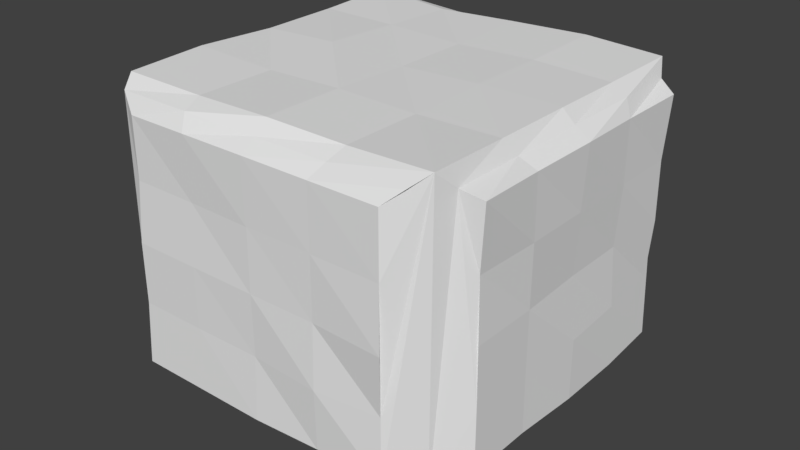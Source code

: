 # Source: Small_Cube.blend  (saved by Blender 2.78.0; exported with 4.5.12 LTS)
import bpy
from mathutils import Matrix  # noqa: F401  (used for matrix-valued properties, if any)

bpy.ops.wm.read_factory_settings(use_empty=True)
scene = bpy.context.scene
scene.name = 'Scene'

# ---- collections
col_collection_1 = bpy.data.collections.new('Collection 1'); scene.collection.children.link(col_collection_1)

# ---- materials (node trees are filled in below, after node groups)
mat_default_material = bpy.data.materials.new('Default_Material')
mat_default_material.alpha_threshold = 0.0
mat_default_material.use_transparent_shadow = False
mat_default_material.roughness = 0.5
mat_top_material = bpy.data.materials.new('Top_Material')
mat_top_material.alpha_threshold = 0.0
mat_top_material.use_transparent_shadow = False
mat_top_material.roughness = 0.5

# ---- material node trees

# ---- world
world_world = bpy.data.worlds.new('World'); scene.world = world_world
world_world.color = (0.05088, 0.05088, 0.05088)
world_world.use_sun_shadow = False
world_world.sun_shadow_jitter_overblur = 0.0
world_world.cycles.sampling_method = 'MANUAL'

# ---- meshes
me_cube = bpy.data.meshes.new('Cube')
me_cube.from_pydata([(1.004, 1.003, -1.002), (0.9854, -0.9861, -0.9875), (-1.003, -1.004, -1.002), (-1.017, 1.018, -1.014), (1.0, 1.0, 0.7708), (1.019, -1.018, 0.7882), (-1.003, -1.004, 0.7751), (-1.017, 1.018, 0.7882), (0.8419, -1.174, -0.8601), (-0.8558, -1.195, -0.8719), (0.8419, -1.174, 0.6309), (-0.8302, -1.158, 0.6201), (-1.213, -0.7815, -0.8047), (-1.213, 0.7808, -0.8047), (-1.196, -0.7707, 0.5684), (-1.176, 0.756, 0.555), (0.832, 1.172, -0.8517), (-0.8583, 1.211, -0.8742), (0.8608, 1.211, 0.648), (-0.8326, 1.172, 0.6222), (1.149, 0.832, -0.8506), (1.149, -0.8335, -0.8506), (1.166, 0.8444, 0.6349), (1.166, -0.8451, 0.6349), (0.8336, 0.832, -1.179), (0.8336, -0.8335, -1.179), (-0.8436, -0.8452, -1.194), (-0.8318, 0.832, -1.179), (0.0008818, 1.003, 0.7751), (-1.0, 1.788e-07, 0.7708), (0.000881, -1.004, 0.7751), (1.0, -4.768e-07, 0.7708), (0.001214, -1.195, -0.8719), (0.8583, -1.195, -0.1131), (-0.8439, -1.179, -0.1133), (0.000881, -1.179, 0.6347), (-1.176, -0.0004019, -0.7844), (-1.196, -0.7707, -0.1133), (-1.192, 0.7673, -0.1146), (-1.213, -0.0003555, 0.5785), (0.0008818, 1.193, -0.8635), (0.832, 1.172, -0.1147), (-0.8464, 1.193, -0.1133), (0.001214, 1.211, 0.648), (1.166, -0.0003559, -0.8611), (1.149, 0.832, -0.1133), (1.145, -0.8299, -0.1146), (1.166, -0.0003563, 0.6349), (0.8177, -0.0004022, -1.161), (0.001214, 0.8444, -1.194), (-0.0003149, -0.8185, -1.161), (-0.8184, -0.000402, -1.161), (-0.000315, -0.0004024, 0.758), (-0.0003148, -0.0004021, -1.161), (1.128, -0.0004025, -0.1147), (2.98e-07, 1.19, -0.1146), (-1.196, -0.0007526, -0.1133), (0.0008812, -1.179, -0.1133), (-0.4932, 0.9853, 0.758), (-1.003, 0.5009, 0.7751), (-0.4932, -0.9861, 0.758), (1.0, -0.5, 0.7708), (-0.4273, -1.195, -0.8719), (0.8457, -1.179, 0.2607), (-0.8302, -1.158, 0.2527), (-0.421, -1.174, 0.6309), (0.9387, -1.107, 0.717), (-0.9363, -1.107, 0.717), (-1.176, 0.3778, -0.7844), (-1.196, -0.7707, 0.2276), (-1.192, 0.7673, 0.2251), (-1.192, 0.3837, 0.5648), (-1.099, 0.8859, 0.6718), (-1.115, -0.8999, 0.6833), (-0.4227, 1.193, -0.8635), (0.8444, 1.19, 0.2592), (-0.8326, 1.172, 0.2537), (-0.4227, 1.193, 0.6369), (-0.9093, 1.079, 0.6901), (0.9222, 1.095, 0.7019), (1.149, -0.4171, -0.8506), (1.145, 0.8299, 0.2528), (1.128, -0.8184, 0.2474), (1.145, -0.4149, 0.6202), (1.057, -0.9023, 0.6838), (1.057, 0.9015, 0.6838), (0.8336, -0.4171, -1.179), (-0.4212, 0.8444, -1.194), (-0.4212, -0.8452, -1.194), (-0.8299, 0.415, -1.176), (0.5102, 1.018, 0.7882), (-1.017, -0.5093, 0.7882), (0.4925, -0.9861, 0.758), (0.9854, 0.4924, 0.758), (0.4233, -1.179, -0.8613), (0.8296, -1.158, -0.4821), (-0.8439, -1.179, -0.4873), (0.421, -1.174, 0.6309), (-1.213, -0.3909, -0.8047), (-1.192, -0.7673, -0.4543), (-1.213, 0.7808, -0.4589), (-1.213, -0.3909, 0.5785), (0.431, 1.211, -0.8742), (0.8608, 1.211, -0.4936), (-0.8583, 1.211, -0.4936), (0.4159, 1.172, 0.6222), (1.166, 0.422, -0.8611), (1.128, 0.8176, -0.4769), (1.149, -0.8335, -0.4819), (1.149, 0.4156, 0.624), (0.846, 0.422, -1.194), (0.4087, 0.8176, -1.161), (0.4172, -0.8335, -1.179), (-0.8436, -0.4228, -1.194), (0.5026, -0.0007532, 0.7751), (-0.5078, -0.0003558, 0.7882), (-0.0003148, 0.4924, 0.758), (0.0008812, -0.5024, 0.7751), (-0.4155, -0.0007527, -1.179), (0.415, 5.96e-08, -1.176), (0.001214, 0.422, -1.194), (-0.0003149, -0.4094, -1.161), (1.145, -0.4149, -0.1146), (1.128, 0.4086, -0.1147), (1.166, -0.000356, -0.4871), (1.145, -3.874e-07, 0.2528), (0.001214, 1.114, 0.7181), (-0.4227, 1.193, -0.1133), (0.431, 1.211, -0.1131), (3.278e-07, 1.19, 0.2592), (0.001214, 1.211, -0.4936), (-1.192, 0.3837, -0.1146), (-1.176, -0.3786, -0.1147), (-1.176, -0.0004019, -0.4496), (-1.192, 2.98e-07, 0.2251), (-4.768e-07, -1.087, 0.7009), (-0.4215, -1.179, -0.1133), (0.421, -1.174, -0.1146), (-2.086e-07, -1.174, -0.4873), (-3.874e-07, -1.174, 0.2582), (1.077, -0.0007534, 0.6996), (-1.081, -0.000402, 0.6565), (-1.096, -0.4418, 0.6678), (1.093, 0.4653, 0.7115), (0.421, -1.174, 0.2582), (0.4297, -1.195, -0.4925), (-0.4215, -1.179, -0.4873), (0.4605, -1.087, 0.7009), (-1.196, -0.3857, 0.2276), (-1.196, -0.3857, -0.4541), (-1.196, 0.3842, -0.4541), (0.4245, 1.193, -0.4884), (0.4222, 1.19, 0.2592), (-0.4165, 1.172, 0.2537), (-0.4682, 1.114, 0.7181), (1.149, 0.4156, 0.2554), (1.149, 0.4156, -0.4819), (1.145, -0.4149, -0.482), (0.415, -0.415, -1.176), (0.4172, 0.4156, -1.179), (-0.4155, 0.4156, -1.179), (-0.4932, -0.4933, 0.758), (-0.5, 0.5, 0.7708), (0.5, 0.5, 0.7708), (0.4925, -0.4933, 0.758), (-0.4093, -0.4094, -1.161), (1.149, -0.4171, 0.2554), (0.4611, 1.095, 0.7019), (-0.4286, 1.211, -0.4936), (-1.176, 0.3778, 0.2201), (-0.4675, -1.107, 0.717), (-0.4153, -1.158, 0.2527), (1.057, -0.4513, 0.6838), (-1.115, 0.4494, 0.6833)], [], [(0, 1, 25, 86, 48, 110, 24), (3, 7, 78, 19, 76, 42, 104, 17), (173, 72, 15, 71), (1, 5, 66, 10, 63, 33, 95, 8), (172, 84, 23, 83), (171, 65, 11, 64), (170, 67, 11, 65), (2, 1, 8, 94, 32, 62, 9), (6, 2, 9, 96, 34, 64, 11, 67), (169, 71, 15, 70), (7, 3, 13, 100, 38, 70, 15, 72), (3, 2, 12, 98, 36, 68, 13), (2, 6, 73, 14, 69, 37, 99, 12), (168, 74, 17, 104), (167, 79, 18, 105), (0, 3, 17, 74, 40, 102, 16), (4, 0, 16, 103, 41, 75, 18, 79), (166, 83, 23, 82), (5, 1, 21, 108, 46, 82, 23, 84), (1, 0, 20, 106, 44, 80, 21), (0, 4, 85, 22, 81, 45, 107, 20), (165, 88, 26, 113), (2, 3, 27, 89, 51, 113, 26), (1, 2, 26, 88, 50, 112, 25), (3, 0, 24, 111, 49, 87, 27), (164, 92, 5, 61), (163, 114, 31, 93), (162, 115, 52, 116), (161, 60, 30, 117), (160, 118, 51, 89), (159, 119, 53, 120), (158, 112, 50, 121), (157, 122, 46, 108), (156, 123, 54, 124), (155, 109, 47, 125), (154, 126, 43, 77), (153, 127, 42, 76), (152, 128, 55, 129), (151, 102, 40, 130), (150, 131, 38, 100), (149, 132, 56, 133), (148, 101, 39, 134), (147, 135, 35, 97), (146, 136, 34, 96), (145, 137, 57, 138), (144, 97, 35, 139), (143, 140, 47, 109), (142, 141, 39, 101), (73, 142, 101, 14), (6, 91, 142, 73), (91, 29, 141, 142), (85, 143, 109, 22), (4, 93, 143, 85), (93, 31, 140, 143), (137, 144, 139, 57), (33, 63, 144, 137), (63, 10, 97, 144), (94, 145, 138, 32), (8, 95, 145, 94), (95, 33, 137, 145), (62, 146, 96, 9), (32, 138, 146, 62), (138, 57, 136, 146), (66, 147, 97, 10), (5, 92, 147, 66), (92, 30, 135, 147), (132, 148, 134, 56), (37, 69, 148, 132), (69, 14, 101, 148), (98, 149, 133, 36), (12, 99, 149, 98), (99, 37, 132, 149), (68, 150, 100, 13), (36, 133, 150, 68), (133, 56, 131, 150), (128, 151, 130, 55), (41, 103, 151, 128), (103, 16, 102, 151), (105, 152, 129, 43), (18, 75, 152, 105), (75, 41, 128, 152), (77, 153, 76, 19), (43, 129, 153, 77), (129, 55, 127, 153), (78, 154, 77, 19), (7, 58, 154, 78), (58, 28, 126, 154), (123, 155, 125, 54), (45, 81, 155, 123), (81, 22, 109, 155), (106, 156, 124, 44), (20, 107, 156, 106), (107, 45, 123, 156), (80, 157, 108, 21), (44, 124, 157, 80), (124, 54, 122, 157), (119, 158, 121, 53), (48, 86, 158, 119), (86, 25, 112, 158), (111, 159, 120, 49), (24, 110, 159, 111), (110, 48, 119, 159), (87, 160, 89, 27), (49, 120, 160, 87), (120, 53, 118, 160), (115, 161, 117, 52), (29, 91, 161, 115), (91, 6, 60, 161), (58, 162, 116, 28), (7, 59, 162, 58), (59, 29, 115, 162), (90, 163, 93, 4), (28, 116, 163, 90), (116, 52, 114, 163), (114, 164, 61, 31), (52, 117, 164, 114), (117, 30, 92, 164), (118, 165, 113, 51), (53, 121, 165, 118), (121, 50, 88, 165), (122, 166, 82, 46), (54, 125, 166, 122), (125, 47, 83, 166), (126, 167, 105, 43), (28, 90, 167, 126), (90, 4, 79, 167), (127, 168, 104, 42), (55, 130, 168, 127), (130, 40, 74, 168), (131, 169, 70, 38), (56, 134, 169, 131), (134, 39, 71, 169), (135, 170, 65, 35), (30, 60, 170, 135), (60, 6, 67, 170), (136, 171, 64, 34), (57, 139, 171, 136), (139, 35, 65, 171), (140, 172, 83, 47), (31, 61, 172, 140), (61, 5, 84, 172), (141, 173, 71, 39), (29, 59, 173, 141), (59, 7, 72, 173)])
me_cube.polygons.foreach_set('material_index', [0, 0, 0, 0, 0, 0, 0, 0, 0, 0, 0, 0, 0, 0, 0, 0, 0, 0, 0, 0, 0, 0, 0, 0, 0, 1, 1, 1, 1, 0, 0, 0, 0, 0, 0, 0, 0, 0, 0, 0, 0, 0, 0, 0, 0, 0, 0, 0, 0, 0, 0, 0, 0, 0, 0, 0, 0, 0, 0, 0, 0, 0, 0, 0, 0, 0, 0, 0, 0, 0, 0, 0, 0, 0, 0, 0, 0, 0, 0, 0, 0, 0, 0, 0, 0, 0, 0, 0, 0, 0, 0, 0, 0, 0, 0, 0, 0, 0, 0, 0, 0, 0, 0, 0, 0, 1, 1, 1, 1, 1, 1, 1, 1, 1, 1, 1, 1, 0, 0, 0, 0, 0, 0, 0, 0, 0, 0, 0, 0, 0, 0, 0, 0, 0, 0, 0, 0, 0, 0, 0, 0, 0, 0, 0])
me_cube.materials.append(mat_default_material)
me_cube.materials.append(mat_top_material)
me_cube.use_remesh_preserve_volume = False
me_cube.use_remesh_preserve_attributes = False
me_cube.use_mirror_vertex_groups = False
me_cube.update()

# ---- objects
ob_cube = bpy.data.objects.new('Cube', me_cube)

# ---- transforms, parenting, visibility, modifiers, constraints
ob_cube.location = (0.0, 0.0, 0.0)
ob_cube.lock_rotations_4d = False
ob_cube.empty_display_type = 'ARROWS'
ob_cube.lineart.crease_threshold = 0.0

# ---- collection membership
col_collection_1.objects.link(ob_cube)

# ---- scene / render settings (as saved in the file)
scene.frame_start = 1; scene.frame_end = 250; scene.frame_set(1)
scene.render.engine = 'BLENDER_EEVEE_NEXT'
scene.render.resolution_percentage = 50
scene.render.dither_intensity = 0.0
scene.cycles.use_denoising = False
scene.cycles.samples = 128
scene.cycles.sampling_pattern = 'TABULATED_SOBOL'
scene.cycles.light_sampling_threshold = 0.0
scene.cycles.use_adaptive_sampling = False
scene.cycles.use_light_tree = False
scene.cycles.blur_glossy = 0.0
scene.cycles.sample_clamp_indirect = 0.0
scene.view_settings.view_transform = 'Standard'
bpy.context.view_layer.update()

# ---- added for rendering (the .blend has no active camera and no usable light): camera, sun
cam_auto = bpy.data.cameras.new('AutoCamera')
cam_auto.lens = 50.0
cam_auto.sensor_width = 36.0
cam_auto.clip_end = 1000.0
ob_auto_camera = bpy.data.objects.new('AutoCamera', cam_auto)
scene.collection.objects.link(ob_auto_camera)
ob_auto_camera.location = (3.60486, -4.34604, 2.69963)
ob_auto_camera.rotation_euler = (1.09748, -7.21219e-08, 0.694738)
scene.camera = ob_auto_camera
light_auto_sun = bpy.data.lights.new('AutoSun', 'SUN')
light_auto_sun.energy = 3.0
light_auto_sun.angle = 0.0523599
ob_auto_sun = bpy.data.objects.new('AutoSun', light_auto_sun)
scene.collection.objects.link(ob_auto_sun)
ob_auto_sun.rotation_euler = (0.872665, 0.174533, 0.523599)
bpy.context.view_layer.update()

